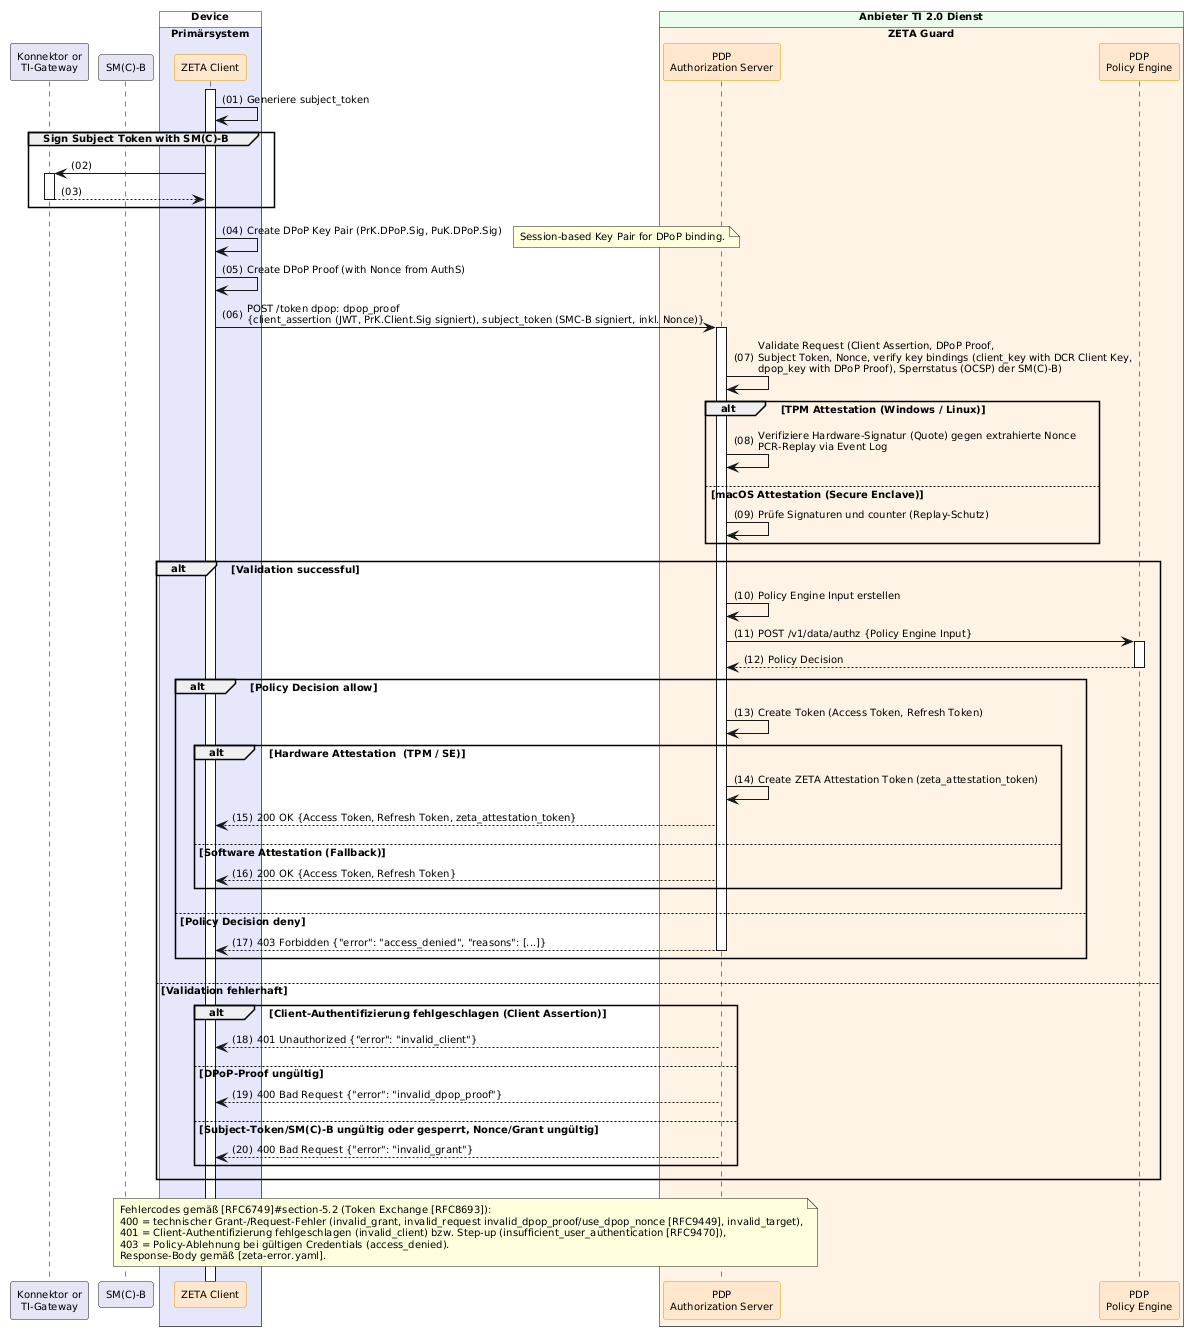

The diagram above was rendered by PlantUML. Its source (embedded in the PNG):
@startuml "Abb-ZETA-Token-Exchange-mit-Attestation"
!include ../puml-layout.txt


' title Token Exchange with Attestation

participant Konnektor as "Konnektor or\nTI-Gateway" LEI_COMPONENT_COLOR
participant SMB as "SM(C)-B" LEI_COMPONENT_COLOR
box "Device" DEVICE_COLOR
  box "Primärsystem" PRIMAERSYSTEM_COLOR
    participant Client as "ZETA Client" <<zeta>>
  end box
end box

box "Anbieter TI 2.0 Dienst" PROVIDER_COLOR
  box "ZETA Guard" ZETA_GUARD_COLOR
    participant AuthS as "PDP\nAuthorization Server" <<zeta>>
    participant OPA as "PDP\nPolicy Engine" <<zeta>>
  end box
end box

Client++
Client -> Client: Generiere subject_token

group Sign Subject Token with SM(C)-B
    Client -> Konnektor ++
    Konnektor --> Client -- : 
end

Client -> Client : Create DPoP Key Pair (PrK.DPoP.Sig, PuK.DPoP.Sig)
note right: Session-based Key Pair for DPoP binding.

Client -> Client : Create DPoP Proof (with Nonce from AuthS)
Client -> AuthS++: POST /token dpop: dpop_proof\n{client_assertion (JWT, PrK.Client.Sig signiert), subject_token (SMC-B signiert, inkl. Nonce)}

AuthS -> AuthS: Validate Request (Client Assertion, DPoP Proof,\nSubject Token, Nonce, verify key bindings (client_key with DCR Client Key,\ndpop_key with DPoP Proof), Sperrstatus (OCSP) der SM(C)-B)
alt TPM Attestation (Windows / Linux)
    AuthS -> AuthS: Verifiziere Hardware-Signatur (Quote) gegen extrahierte Nonce\nPCR-Replay via Event Log
else macOS Attestation (Secure Enclave)
    AuthS -> AuthS: Prüfe Signaturen und counter (Replay-Schutz)
end
alt Validation successful
    AuthS -> AuthS: Policy Engine Input erstellen
    AuthS -> OPA++: POST /v1/data/authz {Policy Engine Input}
    OPA --> AuthS--: Policy Decision

    alt Policy Decision allow
        AuthS -> AuthS: Create Token (Access Token, Refresh Token)
        alt Hardware Attestation  (TPM / SE)
            AuthS -> AuthS: Create ZETA Attestation Token (zeta_attestation_token)
            AuthS --> Client: 200 OK {Access Token, Refresh Token, zeta_attestation_token}
        else Software Attestation (Fallback)
            AuthS --> Client: 200 OK {Access Token, Refresh Token}
        end
    else Policy Decision deny
        AuthS --> Client--: 403 Forbidden {"error": "access_denied", "reasons": [...]}
    end
else Validation fehlerhaft
    alt Client-Authentifizierung fehlgeschlagen (Client Assertion)
        AuthS --> Client: 401 Unauthorized {"error": "invalid_client"}
    else DPoP-Proof ungültig
        AuthS --> Client: 400 Bad Request {"error": "invalid_dpop_proof"}
    else Subject-Token/SM(C)-B ungültig oder gesperrt, Nonce/Grant ungültig
        AuthS --> Client--: 400 Bad Request {"error": "invalid_grant"}
    end
end

note over AuthS, Client
  Fehlercodes gemäß [RFC6749]#section-5.2 (Token Exchange [RFC8693]):
  400 = technischer Grant-/Request-Fehler (invalid_grant, invalid_request invalid_dpop_proof/use_dpop_nonce [RFC9449], invalid_target),
  401 = Client-Authentifizierung fehlgeschlagen (invalid_client) bzw. Step-up (insufficient_user_authentication [RFC9470]),
  403 = Policy-Ablehnung bei gültigen Credentials (access_denied).
  Response-Body gemäß [zeta-error.yaml].
end note

@enduml